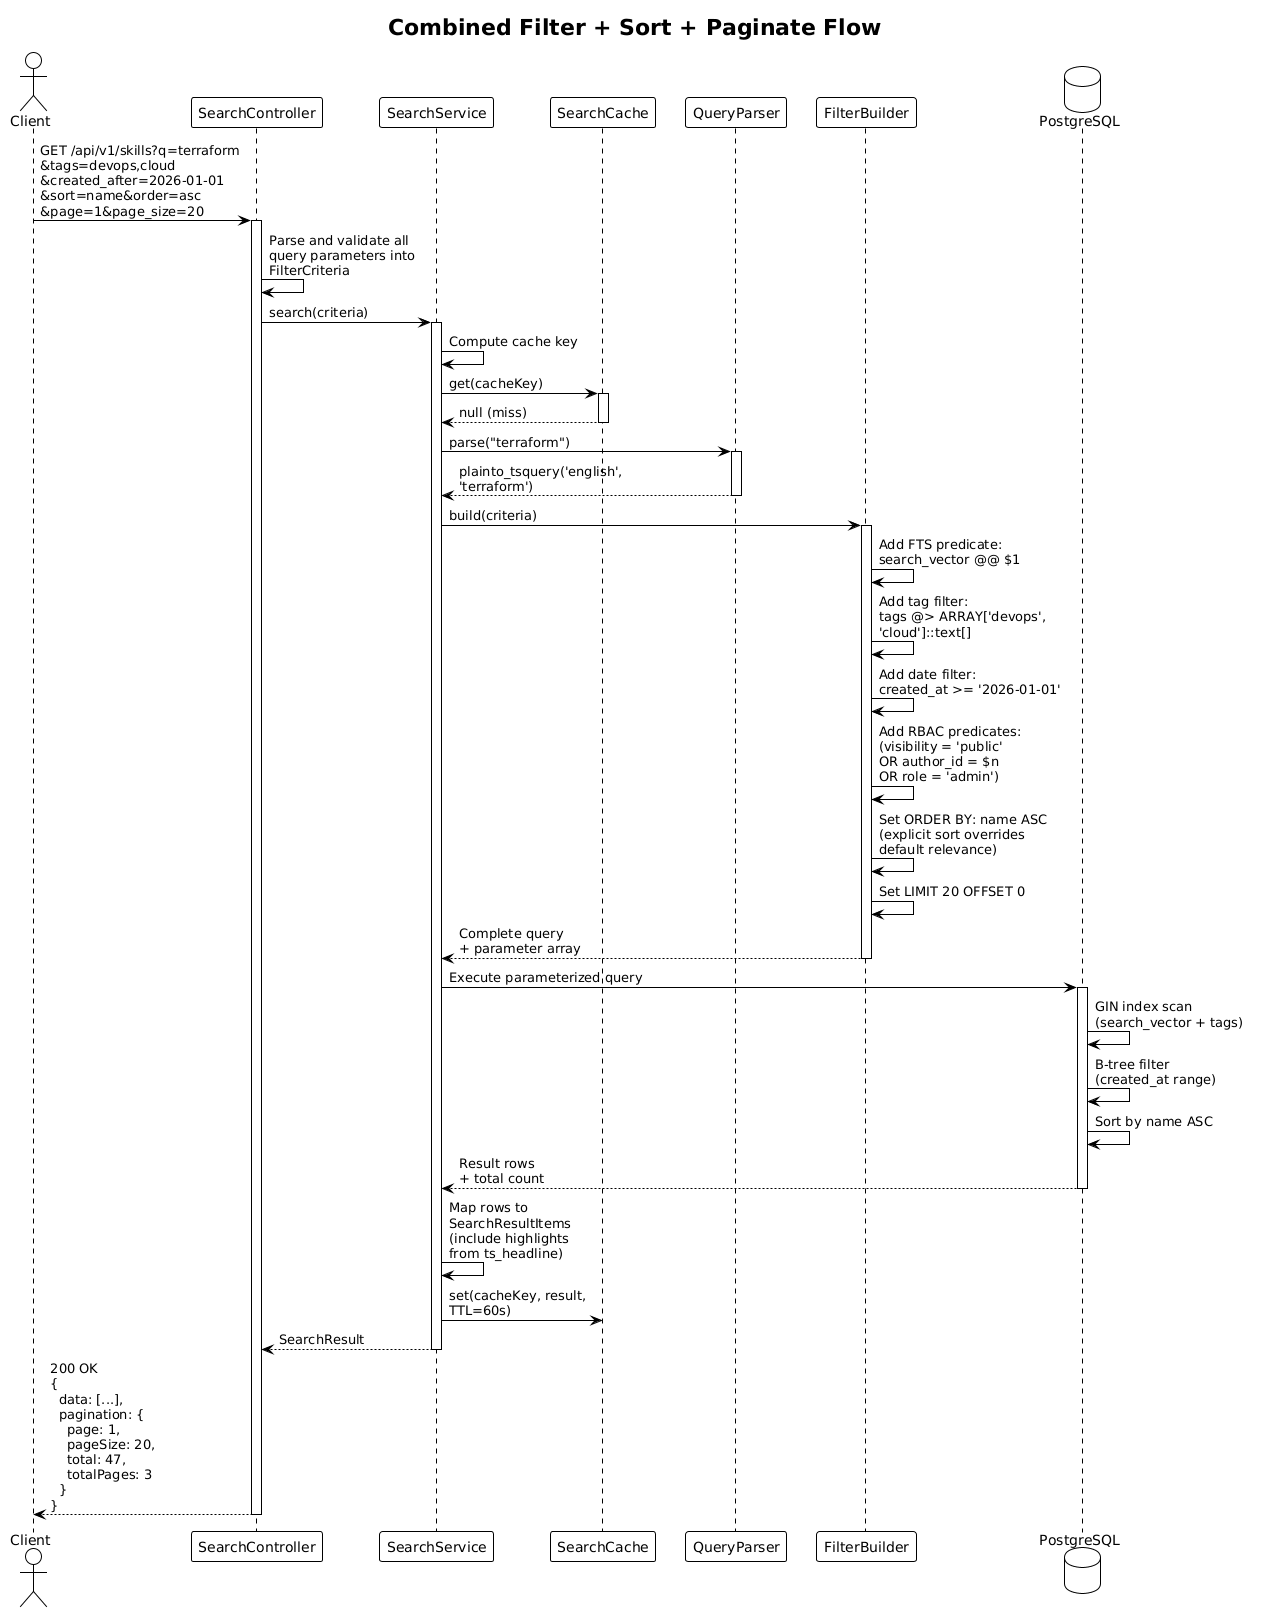

The diagram above was rendered by PlantUML. Its source (embedded in the PNG):
@startuml
!theme plain

title Combined Filter + Sort + Paginate Flow

actor "Client" as client
participant "SearchController" as ctrl
participant "SearchService" as svc
participant "SearchCache" as cache
participant "QueryParser" as parser
participant "FilterBuilder" as filter
database "PostgreSQL" as pg

client -> ctrl : GET /api/v1/skills?q=terraform\n&tags=devops,cloud\n&created_after=2026-01-01\n&sort=name&order=asc\n&page=1&page_size=20
activate ctrl

ctrl -> ctrl : Parse and validate all\nquery parameters into\nFilterCriteria
ctrl -> svc : search(criteria)
activate svc

svc -> svc : Compute cache key
svc -> cache : get(cacheKey)
activate cache
cache --> svc : null (miss)
deactivate cache

svc -> parser : parse("terraform")
activate parser
parser --> svc : plainto_tsquery('english',\n'terraform')
deactivate parser

svc -> filter : build(criteria)
activate filter

filter -> filter : Add FTS predicate:\nsearch_vector @@ $1

filter -> filter : Add tag filter:\ntags @> ARRAY['devops',\n'cloud']::text[]

filter -> filter : Add date filter:\ncreated_at >= '2026-01-01'

filter -> filter : Add RBAC predicates:\n(visibility = 'public'\nOR author_id = $n\nOR role = 'admin')

filter -> filter : Set ORDER BY: name ASC\n(explicit sort overrides\ndefault relevance)

filter -> filter : Set LIMIT 20 OFFSET 0

filter --> svc : Complete query\n+ parameter array
deactivate filter

svc -> pg : Execute parameterized query
activate pg
pg -> pg : GIN index scan\n(search_vector + tags)
pg -> pg : B-tree filter\n(created_at range)
pg -> pg : Sort by name ASC
pg --> svc : Result rows\n+ total count
deactivate pg

svc -> svc : Map rows to\nSearchResultItems\n(include highlights\nfrom ts_headline)

svc -> cache : set(cacheKey, result,\nTTL=60s)

svc --> ctrl : SearchResult
deactivate svc

ctrl --> client : 200 OK\n{\n  data: [...],\n  pagination: {\n    page: 1,\n    pageSize: 20,\n    total: 47,\n    totalPages: 3\n  }\n}
deactivate ctrl
@enduml